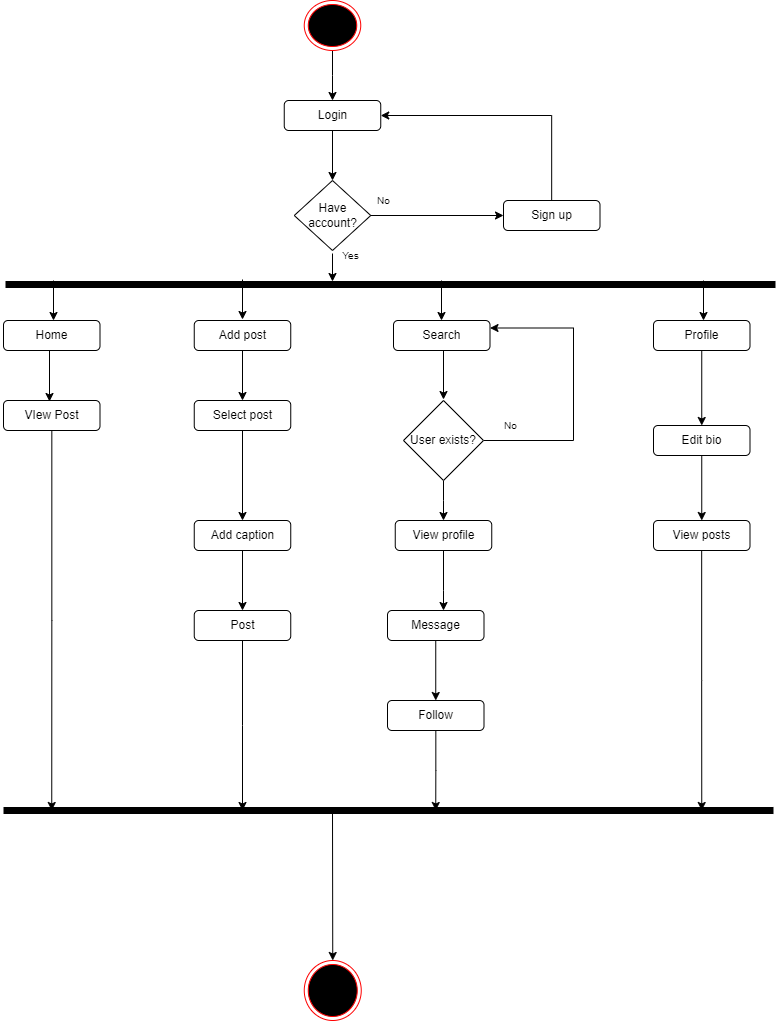

The diagram above was exported from draw.io. Its source (the exported page's mxGraphModel, read from the mxfile embedded in the PNG):
<mxGraphModel dx="1447" dy="737" grid="1" gridSize="10" guides="1" tooltips="1" connect="1" arrows="1" fold="1" page="1" pageScale="1" pageWidth="827" pageHeight="1169" background="#ffffff" math="0" shadow="0">
  <root>
    <mxCell id="0" />
    <mxCell id="1" parent="0" />
    <mxCell id="eEXNWR0ntedQ7uOnpj-h-7" value="" style="edgeStyle=orthogonalEdgeStyle;rounded=0;orthogonalLoop=1;jettySize=auto;html=1;" edge="1" parent="1" target="eEXNWR0ntedQ7uOnpj-h-5">
      <mxGeometry relative="1" as="geometry">
        <mxPoint x="359" y="90" as="sourcePoint" />
      </mxGeometry>
    </mxCell>
    <mxCell id="eEXNWR0ntedQ7uOnpj-h-11" value="" style="edgeStyle=orthogonalEdgeStyle;rounded=0;orthogonalLoop=1;jettySize=auto;html=1;" edge="1" parent="1" source="eEXNWR0ntedQ7uOnpj-h-4" target="eEXNWR0ntedQ7uOnpj-h-6">
      <mxGeometry relative="1" as="geometry" />
    </mxCell>
    <mxCell id="eEXNWR0ntedQ7uOnpj-h-4" value="Have account?" style="rhombus;whiteSpace=wrap;html=1;" vertex="1" parent="1">
      <mxGeometry x="320.75" y="220" width="76.5" height="70" as="geometry" />
    </mxCell>
    <mxCell id="eEXNWR0ntedQ7uOnpj-h-8" value="" style="edgeStyle=orthogonalEdgeStyle;rounded=0;orthogonalLoop=1;jettySize=auto;html=1;" edge="1" parent="1" source="eEXNWR0ntedQ7uOnpj-h-5" target="eEXNWR0ntedQ7uOnpj-h-4">
      <mxGeometry relative="1" as="geometry" />
    </mxCell>
    <mxCell id="eEXNWR0ntedQ7uOnpj-h-5" value="Login" style="rounded=1;whiteSpace=wrap;html=1;" vertex="1" parent="1">
      <mxGeometry x="310.75" y="140" width="96.5" height="30" as="geometry" />
    </mxCell>
    <mxCell id="eEXNWR0ntedQ7uOnpj-h-12" style="edgeStyle=orthogonalEdgeStyle;rounded=0;orthogonalLoop=1;jettySize=auto;html=1;entryX=1;entryY=0.5;entryDx=0;entryDy=0;" edge="1" parent="1" source="eEXNWR0ntedQ7uOnpj-h-6" target="eEXNWR0ntedQ7uOnpj-h-5">
      <mxGeometry relative="1" as="geometry">
        <mxPoint x="530" y="150" as="targetPoint" />
        <Array as="points">
          <mxPoint x="578" y="155" />
        </Array>
      </mxGeometry>
    </mxCell>
    <mxCell id="eEXNWR0ntedQ7uOnpj-h-6" value="Sign up" style="rounded=1;whiteSpace=wrap;html=1;" vertex="1" parent="1">
      <mxGeometry x="530" y="240" width="96.5" height="30" as="geometry" />
    </mxCell>
    <mxCell id="eEXNWR0ntedQ7uOnpj-h-24" value="" style="edgeStyle=orthogonalEdgeStyle;rounded=0;orthogonalLoop=1;jettySize=auto;html=1;fontSize=41;" edge="1" parent="1" source="eEXNWR0ntedQ7uOnpj-h-14" target="eEXNWR0ntedQ7uOnpj-h-15">
      <mxGeometry relative="1" as="geometry" />
    </mxCell>
    <mxCell id="eEXNWR0ntedQ7uOnpj-h-14" value="Add post" style="rounded=1;whiteSpace=wrap;html=1;" vertex="1" parent="1">
      <mxGeometry x="220.75" y="360" width="96.5" height="30" as="geometry" />
    </mxCell>
    <mxCell id="eEXNWR0ntedQ7uOnpj-h-25" value="" style="edgeStyle=orthogonalEdgeStyle;rounded=0;orthogonalLoop=1;jettySize=auto;html=1;fontSize=41;" edge="1" parent="1" source="eEXNWR0ntedQ7uOnpj-h-15" target="eEXNWR0ntedQ7uOnpj-h-16">
      <mxGeometry relative="1" as="geometry" />
    </mxCell>
    <mxCell id="eEXNWR0ntedQ7uOnpj-h-15" value="Select post" style="rounded=1;whiteSpace=wrap;html=1;" vertex="1" parent="1">
      <mxGeometry x="220.75" y="440" width="96.5" height="30" as="geometry" />
    </mxCell>
    <mxCell id="eEXNWR0ntedQ7uOnpj-h-26" value="" style="edgeStyle=orthogonalEdgeStyle;rounded=0;orthogonalLoop=1;jettySize=auto;html=1;fontSize=41;" edge="1" parent="1" source="eEXNWR0ntedQ7uOnpj-h-16" target="eEXNWR0ntedQ7uOnpj-h-18">
      <mxGeometry relative="1" as="geometry" />
    </mxCell>
    <mxCell id="eEXNWR0ntedQ7uOnpj-h-16" value="Add caption" style="rounded=1;whiteSpace=wrap;html=1;" vertex="1" parent="1">
      <mxGeometry x="220.75" y="560" width="96.5" height="30" as="geometry" />
    </mxCell>
    <mxCell id="eEXNWR0ntedQ7uOnpj-h-55" style="edgeStyle=orthogonalEdgeStyle;rounded=0;orthogonalLoop=1;jettySize=auto;html=1;fontSize=10;" edge="1" parent="1" source="eEXNWR0ntedQ7uOnpj-h-18">
      <mxGeometry relative="1" as="geometry">
        <mxPoint x="269" y="850" as="targetPoint" />
      </mxGeometry>
    </mxCell>
    <mxCell id="eEXNWR0ntedQ7uOnpj-h-18" value="Post" style="rounded=1;whiteSpace=wrap;html=1;" vertex="1" parent="1">
      <mxGeometry x="220.75" y="650" width="96.5" height="30" as="geometry" />
    </mxCell>
    <mxCell id="eEXNWR0ntedQ7uOnpj-h-27" value="" style="ellipse;html=1;shape=endState;fillColor=#000000;strokeColor=#ff0000;fontSize=41;" vertex="1" parent="1">
      <mxGeometry x="330.75" y="1000" width="57" height="60" as="geometry" />
    </mxCell>
    <mxCell id="eEXNWR0ntedQ7uOnpj-h-29" value="" style="ellipse;html=1;shape=endState;fillColor=#000000;strokeColor=#ff0000;fontSize=41;" vertex="1" parent="1">
      <mxGeometry x="330.75" y="40" width="56.5" height="50" as="geometry" />
    </mxCell>
    <mxCell id="eEXNWR0ntedQ7uOnpj-h-31" value="" style="endArrow=none;html=1;fontSize=41;curved=1;endSize=22;strokeWidth=7;" edge="1" parent="1">
      <mxGeometry width="50" height="50" relative="1" as="geometry">
        <mxPoint x="30" y="850" as="sourcePoint" />
        <mxPoint x="800" y="850" as="targetPoint" />
        <Array as="points">
          <mxPoint x="420" y="850" />
        </Array>
      </mxGeometry>
    </mxCell>
    <mxCell id="eEXNWR0ntedQ7uOnpj-h-38" value="Home" style="rounded=1;whiteSpace=wrap;html=1;" vertex="1" parent="1">
      <mxGeometry x="30" y="360" width="96.5" height="30" as="geometry" />
    </mxCell>
    <mxCell id="eEXNWR0ntedQ7uOnpj-h-39" value="Search" style="rounded=1;whiteSpace=wrap;html=1;" vertex="1" parent="1">
      <mxGeometry x="420" y="360" width="96.5" height="30" as="geometry" />
    </mxCell>
    <mxCell id="eEXNWR0ntedQ7uOnpj-h-58" value="" style="edgeStyle=orthogonalEdgeStyle;rounded=0;orthogonalLoop=1;jettySize=auto;html=1;fontSize=10;" edge="1" parent="1" source="eEXNWR0ntedQ7uOnpj-h-40" target="eEXNWR0ntedQ7uOnpj-h-51">
      <mxGeometry relative="1" as="geometry" />
    </mxCell>
    <mxCell id="eEXNWR0ntedQ7uOnpj-h-40" value="Profile" style="rounded=1;whiteSpace=wrap;html=1;" vertex="1" parent="1">
      <mxGeometry x="680" y="360" width="96.5" height="30" as="geometry" />
    </mxCell>
    <mxCell id="eEXNWR0ntedQ7uOnpj-h-43" style="edgeStyle=orthogonalEdgeStyle;rounded=0;orthogonalLoop=1;jettySize=auto;html=1;entryX=1;entryY=0.25;entryDx=0;entryDy=0;fontSize=41;exitX=1;exitY=0.5;exitDx=0;exitDy=0;" edge="1" parent="1" source="eEXNWR0ntedQ7uOnpj-h-41" target="eEXNWR0ntedQ7uOnpj-h-39">
      <mxGeometry relative="1" as="geometry">
        <Array as="points">
          <mxPoint x="600" y="480" />
          <mxPoint x="600" y="368" />
        </Array>
      </mxGeometry>
    </mxCell>
    <mxCell id="eEXNWR0ntedQ7uOnpj-h-48" value="" style="edgeStyle=orthogonalEdgeStyle;rounded=0;orthogonalLoop=1;jettySize=auto;html=1;fontSize=10;" edge="1" parent="1" source="eEXNWR0ntedQ7uOnpj-h-41" target="eEXNWR0ntedQ7uOnpj-h-45">
      <mxGeometry relative="1" as="geometry" />
    </mxCell>
    <mxCell id="eEXNWR0ntedQ7uOnpj-h-41" value="User exists?" style="rhombus;whiteSpace=wrap;html=1;" vertex="1" parent="1">
      <mxGeometry x="430" y="440" width="80" height="80" as="geometry" />
    </mxCell>
    <mxCell id="eEXNWR0ntedQ7uOnpj-h-44" value="&lt;font style=&quot;font-size: 10px;&quot;&gt;No&lt;/font&gt;" style="text;html=1;align=center;verticalAlign=middle;resizable=0;points=[];autosize=1;strokeColor=none;fillColor=none;fontSize=41;" vertex="1" parent="1">
      <mxGeometry x="516.5" y="425" width="40" height="60" as="geometry" />
    </mxCell>
    <mxCell id="eEXNWR0ntedQ7uOnpj-h-49" value="" style="edgeStyle=orthogonalEdgeStyle;rounded=0;orthogonalLoop=1;jettySize=auto;html=1;fontSize=10;" edge="1" parent="1" source="eEXNWR0ntedQ7uOnpj-h-45" target="eEXNWR0ntedQ7uOnpj-h-46">
      <mxGeometry relative="1" as="geometry">
        <Array as="points">
          <mxPoint x="470" y="630" />
          <mxPoint x="470" y="630" />
        </Array>
      </mxGeometry>
    </mxCell>
    <mxCell id="eEXNWR0ntedQ7uOnpj-h-45" value="View profile" style="rounded=1;whiteSpace=wrap;html=1;" vertex="1" parent="1">
      <mxGeometry x="421.75" y="560" width="96.5" height="30" as="geometry" />
    </mxCell>
    <mxCell id="eEXNWR0ntedQ7uOnpj-h-50" value="" style="edgeStyle=orthogonalEdgeStyle;rounded=0;orthogonalLoop=1;jettySize=auto;html=1;fontSize=10;" edge="1" parent="1" source="eEXNWR0ntedQ7uOnpj-h-46" target="eEXNWR0ntedQ7uOnpj-h-47">
      <mxGeometry relative="1" as="geometry" />
    </mxCell>
    <mxCell id="eEXNWR0ntedQ7uOnpj-h-46" value="Message" style="rounded=1;whiteSpace=wrap;html=1;" vertex="1" parent="1">
      <mxGeometry x="414" y="650" width="96.5" height="30" as="geometry" />
    </mxCell>
    <mxCell id="eEXNWR0ntedQ7uOnpj-h-56" style="edgeStyle=orthogonalEdgeStyle;rounded=0;orthogonalLoop=1;jettySize=auto;html=1;fontSize=10;" edge="1" parent="1" source="eEXNWR0ntedQ7uOnpj-h-47">
      <mxGeometry relative="1" as="geometry">
        <mxPoint x="462.25" y="850" as="targetPoint" />
      </mxGeometry>
    </mxCell>
    <mxCell id="eEXNWR0ntedQ7uOnpj-h-47" value="Follow" style="rounded=1;whiteSpace=wrap;html=1;" vertex="1" parent="1">
      <mxGeometry x="414" y="740" width="96.5" height="30" as="geometry" />
    </mxCell>
    <mxCell id="eEXNWR0ntedQ7uOnpj-h-59" value="" style="edgeStyle=orthogonalEdgeStyle;rounded=0;orthogonalLoop=1;jettySize=auto;html=1;fontSize=10;" edge="1" parent="1" source="eEXNWR0ntedQ7uOnpj-h-51" target="eEXNWR0ntedQ7uOnpj-h-52">
      <mxGeometry relative="1" as="geometry" />
    </mxCell>
    <mxCell id="eEXNWR0ntedQ7uOnpj-h-51" value="Edit bio" style="rounded=1;whiteSpace=wrap;html=1;" vertex="1" parent="1">
      <mxGeometry x="680" y="465" width="96.5" height="30" as="geometry" />
    </mxCell>
    <mxCell id="eEXNWR0ntedQ7uOnpj-h-57" style="edgeStyle=orthogonalEdgeStyle;rounded=0;orthogonalLoop=1;jettySize=auto;html=1;fontSize=10;" edge="1" parent="1" source="eEXNWR0ntedQ7uOnpj-h-52">
      <mxGeometry relative="1" as="geometry">
        <mxPoint x="728.25" y="850" as="targetPoint" />
      </mxGeometry>
    </mxCell>
    <mxCell id="eEXNWR0ntedQ7uOnpj-h-52" value="View posts" style="rounded=1;whiteSpace=wrap;html=1;" vertex="1" parent="1">
      <mxGeometry x="680" y="560" width="96.5" height="30" as="geometry" />
    </mxCell>
    <mxCell id="eEXNWR0ntedQ7uOnpj-h-54" style="edgeStyle=orthogonalEdgeStyle;rounded=0;orthogonalLoop=1;jettySize=auto;html=1;fontSize=10;" edge="1" parent="1" source="eEXNWR0ntedQ7uOnpj-h-53">
      <mxGeometry relative="1" as="geometry">
        <mxPoint x="78.25" y="850" as="targetPoint" />
      </mxGeometry>
    </mxCell>
    <mxCell id="eEXNWR0ntedQ7uOnpj-h-53" value="VIew Post" style="rounded=1;whiteSpace=wrap;html=1;" vertex="1" parent="1">
      <mxGeometry x="30" y="440" width="96.5" height="30" as="geometry" />
    </mxCell>
    <mxCell id="eEXNWR0ntedQ7uOnpj-h-62" value="" style="endArrow=classic;html=1;rounded=0;fontSize=10;entryX=0.5;entryY=0;entryDx=0;entryDy=0;" edge="1" parent="1" target="eEXNWR0ntedQ7uOnpj-h-27">
      <mxGeometry width="50" height="50" relative="1" as="geometry">
        <mxPoint x="359" y="850" as="sourcePoint" />
        <mxPoint x="330" y="830" as="targetPoint" />
      </mxGeometry>
    </mxCell>
    <mxCell id="eEXNWR0ntedQ7uOnpj-h-63" value="" style="endArrow=none;html=1;fontSize=41;curved=1;endSize=22;strokeWidth=7;" edge="1" parent="1">
      <mxGeometry width="50" height="50" relative="1" as="geometry">
        <mxPoint x="32" y="324" as="sourcePoint" />
        <mxPoint x="802" y="324" as="targetPoint" />
        <Array as="points">
          <mxPoint x="422" y="324" />
        </Array>
      </mxGeometry>
    </mxCell>
    <mxCell id="eEXNWR0ntedQ7uOnpj-h-65" value="" style="edgeStyle=orthogonalEdgeStyle;rounded=0;orthogonalLoop=1;jettySize=auto;html=1;fontSize=10;" edge="1" parent="1">
      <mxGeometry relative="1" as="geometry">
        <mxPoint x="359" y="293" as="sourcePoint" />
        <mxPoint x="359" y="321" as="targetPoint" />
      </mxGeometry>
    </mxCell>
    <mxCell id="eEXNWR0ntedQ7uOnpj-h-66" value="" style="edgeStyle=orthogonalEdgeStyle;rounded=0;orthogonalLoop=1;jettySize=auto;html=1;fontSize=10;" edge="1" parent="1">
      <mxGeometry relative="1" as="geometry">
        <mxPoint x="468" y="320" as="sourcePoint" />
        <mxPoint x="468" y="360" as="targetPoint" />
      </mxGeometry>
    </mxCell>
    <mxCell id="eEXNWR0ntedQ7uOnpj-h-67" value="" style="edgeStyle=orthogonalEdgeStyle;rounded=0;orthogonalLoop=1;jettySize=auto;html=1;fontSize=10;" edge="1" parent="1">
      <mxGeometry relative="1" as="geometry">
        <mxPoint x="730" y="320" as="sourcePoint" />
        <mxPoint x="730" y="360" as="targetPoint" />
      </mxGeometry>
    </mxCell>
    <mxCell id="eEXNWR0ntedQ7uOnpj-h-68" value="" style="edgeStyle=orthogonalEdgeStyle;rounded=0;orthogonalLoop=1;jettySize=auto;html=1;fontSize=10;" edge="1" parent="1">
      <mxGeometry relative="1" as="geometry">
        <mxPoint x="269" y="319" as="sourcePoint" />
        <mxPoint x="269" y="359" as="targetPoint" />
      </mxGeometry>
    </mxCell>
    <mxCell id="eEXNWR0ntedQ7uOnpj-h-69" value="" style="edgeStyle=orthogonalEdgeStyle;rounded=0;orthogonalLoop=1;jettySize=auto;html=1;fontSize=10;" edge="1" parent="1">
      <mxGeometry relative="1" as="geometry">
        <mxPoint x="80" y="320" as="sourcePoint" />
        <mxPoint x="80" y="360" as="targetPoint" />
      </mxGeometry>
    </mxCell>
    <mxCell id="eEXNWR0ntedQ7uOnpj-h-71" value="" style="edgeStyle=orthogonalEdgeStyle;rounded=0;orthogonalLoop=1;jettySize=auto;html=1;fontSize=10;" edge="1" parent="1">
      <mxGeometry relative="1" as="geometry">
        <mxPoint x="76" y="390" as="sourcePoint" />
        <mxPoint x="76" y="441" as="targetPoint" />
      </mxGeometry>
    </mxCell>
    <mxCell id="eEXNWR0ntedQ7uOnpj-h-72" value="" style="edgeStyle=orthogonalEdgeStyle;rounded=0;orthogonalLoop=1;jettySize=auto;html=1;fontSize=10;exitX=0.5;exitY=1;exitDx=0;exitDy=0;" edge="1" parent="1" source="eEXNWR0ntedQ7uOnpj-h-39">
      <mxGeometry relative="1" as="geometry">
        <mxPoint x="470" y="400" as="sourcePoint" />
        <mxPoint x="470" y="439" as="targetPoint" />
        <Array as="points">
          <mxPoint x="470" y="390" />
        </Array>
      </mxGeometry>
    </mxCell>
    <mxCell id="eEXNWR0ntedQ7uOnpj-h-73" value="No" style="text;html=1;align=center;verticalAlign=middle;resizable=0;points=[];autosize=1;strokeColor=none;fillColor=none;fontSize=10;" vertex="1" parent="1">
      <mxGeometry x="390" y="225" width="40" height="30" as="geometry" />
    </mxCell>
    <mxCell id="eEXNWR0ntedQ7uOnpj-h-74" value="Yes" style="text;html=1;align=center;verticalAlign=middle;resizable=0;points=[];autosize=1;strokeColor=none;fillColor=none;fontSize=10;" vertex="1" parent="1">
      <mxGeometry x="357.25" y="280" width="40" height="30" as="geometry" />
    </mxCell>
  </root>
</mxGraphModel>